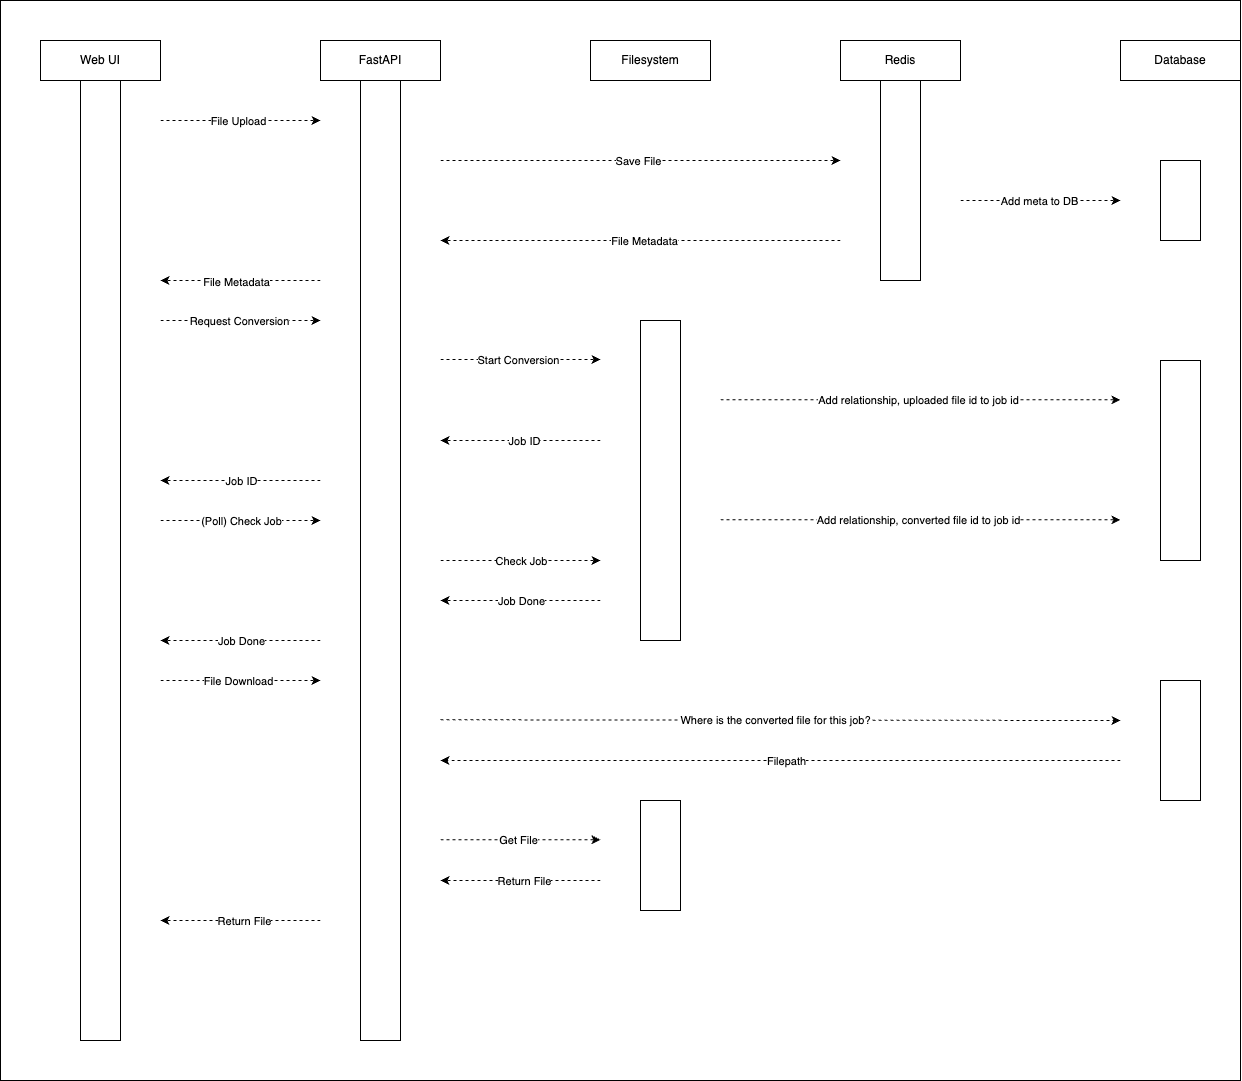

The diagram above was exported from draw.io. Its source (the exported page's mxGraphModel, read from the mxfile embedded in the PNG):
<mxGraphModel dx="1329" dy="1210" grid="1" gridSize="10" guides="1" tooltips="1" connect="1" arrows="1" fold="1" page="1" pageScale="1" pageWidth="850" pageHeight="1100" math="0" shadow="0">
  <root>
    <mxCell id="0" />
    <mxCell id="1" parent="0" />
    <mxCell id="61" value="" style="rounded=0;whiteSpace=wrap;html=1;" vertex="1" parent="1">
      <mxGeometry y="40" width="1240" height="1080" as="geometry" />
    </mxCell>
    <mxCell id="2" value="" style="rounded=0;whiteSpace=wrap;html=1;" vertex="1" parent="1">
      <mxGeometry x="80" y="120" width="40" height="960" as="geometry" />
    </mxCell>
    <mxCell id="3" value="" style="rounded=0;whiteSpace=wrap;html=1;" vertex="1" parent="1">
      <mxGeometry x="360" y="120" width="40" height="960" as="geometry" />
    </mxCell>
    <mxCell id="4" value="" style="endArrow=classic;html=1;dashed=1;" edge="1" parent="1">
      <mxGeometry width="50" height="50" relative="1" as="geometry">
        <mxPoint x="160" y="160" as="sourcePoint" />
        <mxPoint x="320" y="160" as="targetPoint" />
      </mxGeometry>
    </mxCell>
    <mxCell id="5" value="File Upload" style="edgeLabel;html=1;align=center;verticalAlign=middle;resizable=0;points=[];" vertex="1" connectable="0" parent="4">
      <mxGeometry x="-0.0314" relative="1" as="geometry">
        <mxPoint as="offset" />
      </mxGeometry>
    </mxCell>
    <mxCell id="6" value="" style="endArrow=classic;html=1;dashed=1;" edge="1" parent="1">
      <mxGeometry width="50" height="50" relative="1" as="geometry">
        <mxPoint x="160" y="360" as="sourcePoint" />
        <mxPoint x="320" y="360" as="targetPoint" />
      </mxGeometry>
    </mxCell>
    <mxCell id="11" value="Request Conversion" style="edgeLabel;html=1;align=center;verticalAlign=middle;resizable=0;points=[];" vertex="1" connectable="0" parent="6">
      <mxGeometry x="-0.0171" relative="1" as="geometry">
        <mxPoint as="offset" />
      </mxGeometry>
    </mxCell>
    <mxCell id="8" value="" style="endArrow=classic;html=1;dashed=1;" edge="1" parent="1">
      <mxGeometry width="50" height="50" relative="1" as="geometry">
        <mxPoint x="320" y="520" as="sourcePoint" />
        <mxPoint x="160" y="520" as="targetPoint" />
      </mxGeometry>
    </mxCell>
    <mxCell id="12" value="Job ID" style="edgeLabel;html=1;align=center;verticalAlign=middle;resizable=0;points=[];" vertex="1" connectable="0" parent="8">
      <mxGeometry x="0.0025" relative="1" as="geometry">
        <mxPoint as="offset" />
      </mxGeometry>
    </mxCell>
    <mxCell id="9" value="" style="endArrow=classic;html=1;dashed=1;" edge="1" parent="1">
      <mxGeometry width="50" height="50" relative="1" as="geometry">
        <mxPoint x="320" y="320" as="sourcePoint" />
        <mxPoint x="160" y="320" as="targetPoint" />
      </mxGeometry>
    </mxCell>
    <mxCell id="10" value="File Metadata" style="edgeLabel;html=1;align=center;verticalAlign=middle;resizable=0;points=[];" vertex="1" connectable="0" parent="9">
      <mxGeometry x="0.0457" y="1" relative="1" as="geometry">
        <mxPoint as="offset" />
      </mxGeometry>
    </mxCell>
    <mxCell id="13" value="" style="rounded=0;whiteSpace=wrap;html=1;" vertex="1" parent="1">
      <mxGeometry x="640" y="360" width="40" height="320" as="geometry" />
    </mxCell>
    <mxCell id="14" value="" style="endArrow=classic;html=1;dashed=1;" edge="1" parent="1">
      <mxGeometry width="50" height="50" relative="1" as="geometry">
        <mxPoint x="440" y="399" as="sourcePoint" />
        <mxPoint x="600" y="399" as="targetPoint" />
      </mxGeometry>
    </mxCell>
    <mxCell id="15" value="Start Conversion" style="edgeLabel;html=1;align=center;verticalAlign=middle;resizable=0;points=[];" vertex="1" connectable="0" parent="14">
      <mxGeometry x="-0.0314" relative="1" as="geometry">
        <mxPoint as="offset" />
      </mxGeometry>
    </mxCell>
    <mxCell id="16" value="" style="endArrow=classic;html=1;dashed=1;" edge="1" parent="1">
      <mxGeometry width="50" height="50" relative="1" as="geometry">
        <mxPoint x="600" y="480" as="sourcePoint" />
        <mxPoint x="440" y="480" as="targetPoint" />
      </mxGeometry>
    </mxCell>
    <mxCell id="17" value="Job ID" style="edgeLabel;html=1;align=center;verticalAlign=middle;resizable=0;points=[];" vertex="1" connectable="0" parent="16">
      <mxGeometry x="-0.0314" relative="1" as="geometry">
        <mxPoint as="offset" />
      </mxGeometry>
    </mxCell>
    <mxCell id="18" value="" style="rounded=0;whiteSpace=wrap;html=1;" vertex="1" parent="1">
      <mxGeometry x="880" y="120" width="40" height="200" as="geometry" />
    </mxCell>
    <mxCell id="19" value="" style="endArrow=classic;html=1;dashed=1;" edge="1" parent="1">
      <mxGeometry width="50" height="50" relative="1" as="geometry">
        <mxPoint x="440" y="200" as="sourcePoint" />
        <mxPoint x="840" y="200" as="targetPoint" />
      </mxGeometry>
    </mxCell>
    <mxCell id="20" value="Save File" style="edgeLabel;html=1;align=center;verticalAlign=middle;resizable=0;points=[];" vertex="1" connectable="0" parent="19">
      <mxGeometry x="-0.0171" relative="1" as="geometry">
        <mxPoint as="offset" />
      </mxGeometry>
    </mxCell>
    <mxCell id="21" value="" style="rounded=0;whiteSpace=wrap;html=1;" vertex="1" parent="1">
      <mxGeometry x="1160" y="200" width="40" height="80" as="geometry" />
    </mxCell>
    <mxCell id="22" value="" style="endArrow=classic;html=1;dashed=1;" edge="1" parent="1">
      <mxGeometry width="50" height="50" relative="1" as="geometry">
        <mxPoint x="960" y="240" as="sourcePoint" />
        <mxPoint x="1120" y="240" as="targetPoint" />
      </mxGeometry>
    </mxCell>
    <mxCell id="23" value="Add meta to DB" style="edgeLabel;html=1;align=center;verticalAlign=middle;resizable=0;points=[];" vertex="1" connectable="0" parent="22">
      <mxGeometry x="-0.0171" relative="1" as="geometry">
        <mxPoint as="offset" />
      </mxGeometry>
    </mxCell>
    <mxCell id="24" value="" style="endArrow=classic;html=1;dashed=1;" edge="1" parent="1">
      <mxGeometry width="50" height="50" relative="1" as="geometry">
        <mxPoint x="840" y="280" as="sourcePoint" />
        <mxPoint x="440" y="280" as="targetPoint" />
      </mxGeometry>
    </mxCell>
    <mxCell id="25" value="File Metadata" style="edgeLabel;html=1;align=center;verticalAlign=middle;resizable=0;points=[];" vertex="1" connectable="0" parent="24">
      <mxGeometry x="-0.0171" relative="1" as="geometry">
        <mxPoint as="offset" />
      </mxGeometry>
    </mxCell>
    <mxCell id="27" value="" style="endArrow=classic;html=1;dashed=1;" edge="1" parent="1">
      <mxGeometry width="50" height="50" relative="1" as="geometry">
        <mxPoint x="720" y="439.33000000000004" as="sourcePoint" />
        <mxPoint x="1120" y="439.33000000000004" as="targetPoint" />
      </mxGeometry>
    </mxCell>
    <mxCell id="28" value="Add relationship, uploaded file id to job id" style="edgeLabel;html=1;align=center;verticalAlign=middle;resizable=0;points=[];" vertex="1" connectable="0" parent="27">
      <mxGeometry x="-0.0171" relative="1" as="geometry">
        <mxPoint as="offset" />
      </mxGeometry>
    </mxCell>
    <mxCell id="29" value="v" style="endArrow=classic;html=1;dashed=1;" edge="1" parent="1">
      <mxGeometry width="50" height="50" relative="1" as="geometry">
        <mxPoint x="160" y="560" as="sourcePoint" />
        <mxPoint x="320" y="560" as="targetPoint" />
      </mxGeometry>
    </mxCell>
    <mxCell id="30" value="(Poll) Check Job" style="edgeLabel;html=1;align=center;verticalAlign=middle;resizable=0;points=[];" vertex="1" connectable="0" parent="29">
      <mxGeometry x="0.0025" relative="1" as="geometry">
        <mxPoint as="offset" />
      </mxGeometry>
    </mxCell>
    <mxCell id="31" value="v" style="endArrow=classic;html=1;dashed=1;" edge="1" parent="1">
      <mxGeometry width="50" height="50" relative="1" as="geometry">
        <mxPoint x="440" y="600" as="sourcePoint" />
        <mxPoint x="600" y="600" as="targetPoint" />
      </mxGeometry>
    </mxCell>
    <mxCell id="32" value="Check Job" style="edgeLabel;html=1;align=center;verticalAlign=middle;resizable=0;points=[];" vertex="1" connectable="0" parent="31">
      <mxGeometry x="0.0025" relative="1" as="geometry">
        <mxPoint as="offset" />
      </mxGeometry>
    </mxCell>
    <mxCell id="35" value="" style="endArrow=classic;html=1;dashed=1;" edge="1" parent="1">
      <mxGeometry width="50" height="50" relative="1" as="geometry">
        <mxPoint x="600" y="640" as="sourcePoint" />
        <mxPoint x="440" y="640" as="targetPoint" />
      </mxGeometry>
    </mxCell>
    <mxCell id="36" value="Job Done" style="edgeLabel;html=1;align=center;verticalAlign=middle;resizable=0;points=[];" vertex="1" connectable="0" parent="35">
      <mxGeometry x="0.0025" relative="1" as="geometry">
        <mxPoint as="offset" />
      </mxGeometry>
    </mxCell>
    <mxCell id="37" value="" style="endArrow=classic;html=1;dashed=1;" edge="1" parent="1">
      <mxGeometry width="50" height="50" relative="1" as="geometry">
        <mxPoint x="320" y="680" as="sourcePoint" />
        <mxPoint x="160" y="680" as="targetPoint" />
      </mxGeometry>
    </mxCell>
    <mxCell id="38" value="Job Done" style="edgeLabel;html=1;align=center;verticalAlign=middle;resizable=0;points=[];" vertex="1" connectable="0" parent="37">
      <mxGeometry x="0.0025" relative="1" as="geometry">
        <mxPoint as="offset" />
      </mxGeometry>
    </mxCell>
    <mxCell id="39" value="" style="rounded=0;whiteSpace=wrap;html=1;" vertex="1" parent="1">
      <mxGeometry x="1160" y="400" width="40" height="200" as="geometry" />
    </mxCell>
    <mxCell id="40" value="" style="endArrow=classic;html=1;dashed=1;" edge="1" parent="1">
      <mxGeometry width="50" height="50" relative="1" as="geometry">
        <mxPoint x="720" y="559.33" as="sourcePoint" />
        <mxPoint x="1120" y="559.33" as="targetPoint" />
      </mxGeometry>
    </mxCell>
    <mxCell id="41" value="Add relationship, converted file id to job id" style="edgeLabel;html=1;align=center;verticalAlign=middle;resizable=0;points=[];" vertex="1" connectable="0" parent="40">
      <mxGeometry x="-0.0171" relative="1" as="geometry">
        <mxPoint as="offset" />
      </mxGeometry>
    </mxCell>
    <mxCell id="42" value="" style="endArrow=classic;html=1;dashed=1;" edge="1" parent="1">
      <mxGeometry width="50" height="50" relative="1" as="geometry">
        <mxPoint x="160" y="720" as="sourcePoint" />
        <mxPoint x="320" y="720" as="targetPoint" />
      </mxGeometry>
    </mxCell>
    <mxCell id="43" value="File Download" style="edgeLabel;html=1;align=center;verticalAlign=middle;resizable=0;points=[];" vertex="1" connectable="0" parent="42">
      <mxGeometry x="-0.0314" relative="1" as="geometry">
        <mxPoint as="offset" />
      </mxGeometry>
    </mxCell>
    <mxCell id="44" value="" style="rounded=0;whiteSpace=wrap;html=1;" vertex="1" parent="1">
      <mxGeometry x="1160" y="720" width="40" height="120" as="geometry" />
    </mxCell>
    <mxCell id="45" value="" style="endArrow=classic;html=1;dashed=1;" edge="1" parent="1">
      <mxGeometry width="50" height="50" relative="1" as="geometry">
        <mxPoint x="440" y="759.29" as="sourcePoint" />
        <mxPoint x="1120" y="760" as="targetPoint" />
      </mxGeometry>
    </mxCell>
    <mxCell id="46" value="Where is the converted file for this job?" style="edgeLabel;html=1;align=center;verticalAlign=middle;resizable=0;points=[];" vertex="1" connectable="0" parent="45">
      <mxGeometry x="-0.0171" relative="1" as="geometry">
        <mxPoint as="offset" />
      </mxGeometry>
    </mxCell>
    <mxCell id="47" value="" style="endArrow=classic;html=1;dashed=1;" edge="1" parent="1">
      <mxGeometry width="50" height="50" relative="1" as="geometry">
        <mxPoint x="1120" y="800" as="sourcePoint" />
        <mxPoint x="440" y="800" as="targetPoint" />
      </mxGeometry>
    </mxCell>
    <mxCell id="48" value="Filepath" style="edgeLabel;html=1;align=center;verticalAlign=middle;resizable=0;points=[];" vertex="1" connectable="0" parent="47">
      <mxGeometry x="-0.0171" relative="1" as="geometry">
        <mxPoint as="offset" />
      </mxGeometry>
    </mxCell>
    <mxCell id="49" value="" style="rounded=0;whiteSpace=wrap;html=1;" vertex="1" parent="1">
      <mxGeometry x="640" y="840" width="40" height="110" as="geometry" />
    </mxCell>
    <mxCell id="50" value="" style="endArrow=classic;html=1;dashed=1;" edge="1" parent="1">
      <mxGeometry width="50" height="50" relative="1" as="geometry">
        <mxPoint x="440" y="879.29" as="sourcePoint" />
        <mxPoint x="600" y="879.29" as="targetPoint" />
      </mxGeometry>
    </mxCell>
    <mxCell id="51" value="Get File" style="edgeLabel;html=1;align=center;verticalAlign=middle;resizable=0;points=[];" vertex="1" connectable="0" parent="50">
      <mxGeometry x="-0.0314" relative="1" as="geometry">
        <mxPoint as="offset" />
      </mxGeometry>
    </mxCell>
    <mxCell id="52" value="" style="endArrow=classic;html=1;dashed=1;" edge="1" parent="1">
      <mxGeometry width="50" height="50" relative="1" as="geometry">
        <mxPoint x="600" y="920" as="sourcePoint" />
        <mxPoint x="440" y="920" as="targetPoint" />
      </mxGeometry>
    </mxCell>
    <mxCell id="53" value="Return File" style="edgeLabel;html=1;align=center;verticalAlign=middle;resizable=0;points=[];" vertex="1" connectable="0" parent="52">
      <mxGeometry x="-0.0314" relative="1" as="geometry">
        <mxPoint as="offset" />
      </mxGeometry>
    </mxCell>
    <mxCell id="54" value="" style="endArrow=classic;html=1;dashed=1;" edge="1" parent="1">
      <mxGeometry width="50" height="50" relative="1" as="geometry">
        <mxPoint x="320" y="960" as="sourcePoint" />
        <mxPoint x="160" y="960" as="targetPoint" />
      </mxGeometry>
    </mxCell>
    <mxCell id="55" value="Return File" style="edgeLabel;html=1;align=center;verticalAlign=middle;resizable=0;points=[];" vertex="1" connectable="0" parent="54">
      <mxGeometry x="-0.0314" relative="1" as="geometry">
        <mxPoint as="offset" />
      </mxGeometry>
    </mxCell>
    <mxCell id="56" value="Web UI" style="rounded=0;whiteSpace=wrap;html=1;" vertex="1" parent="1">
      <mxGeometry x="40" y="80" width="120" height="40" as="geometry" />
    </mxCell>
    <mxCell id="57" value="FastAPI" style="rounded=0;whiteSpace=wrap;html=1;" vertex="1" parent="1">
      <mxGeometry x="320" y="80" width="120" height="40" as="geometry" />
    </mxCell>
    <mxCell id="58" value="Filesystem" style="rounded=0;whiteSpace=wrap;html=1;" vertex="1" parent="1">
      <mxGeometry x="590" y="80" width="120" height="40" as="geometry" />
    </mxCell>
    <mxCell id="59" value="Redis" style="rounded=0;whiteSpace=wrap;html=1;" vertex="1" parent="1">
      <mxGeometry x="840" y="80" width="120" height="40" as="geometry" />
    </mxCell>
    <mxCell id="60" value="Database" style="rounded=0;whiteSpace=wrap;html=1;" vertex="1" parent="1">
      <mxGeometry x="1120" y="80" width="120" height="40" as="geometry" />
    </mxCell>
  </root>
</mxGraphModel>